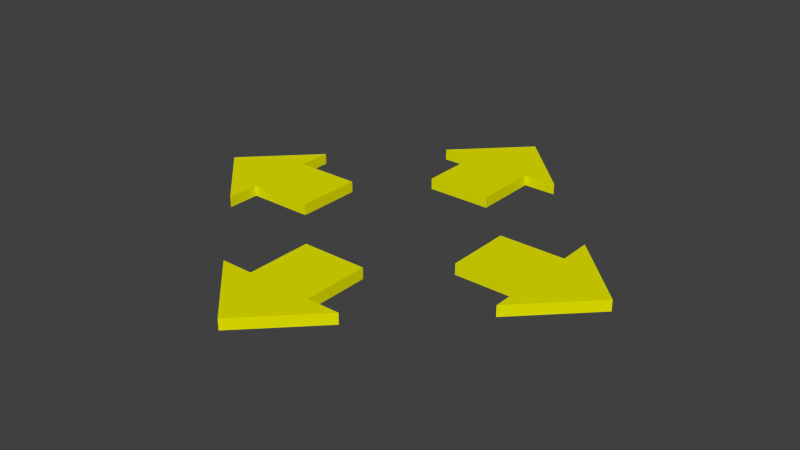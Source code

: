 # Source: movecursor.blend  (saved by Blender 2.76.0; exported with 4.5.12 LTS)
import bpy
from mathutils import Matrix  # noqa: F401  (used for matrix-valued properties, if any)

bpy.ops.wm.read_factory_settings(use_empty=True)
scene = bpy.context.scene
scene.name = 'Scene'

# ---- collections
col_collection_1 = bpy.data.collections.new('Collection 1'); scene.collection.children.link(col_collection_1)

# ---- materials (node trees are filled in below, after node groups)
mat_material = bpy.data.materials.new('Material')
mat_material.alpha_threshold = 0.0
mat_material.use_transparent_shadow = False
mat_material.diffuse_color = (0.8, 0.8, 0.0, 1.0)
mat_material.roughness = 0.5

# ---- material node trees

# ---- world
world_world = bpy.data.worlds.new('World'); scene.world = world_world
world_world.color = (0.05088, 0.05088, 0.05088)
world_world.use_sun_shadow = False
world_world.sun_shadow_jitter_overblur = 0.0
world_world.cycles.sampling_method = 'MANUAL'
world_world.cycles.sample_map_resolution = 256

# ---- meshes
me_cube = bpy.data.meshes.new('Cube')
me_cube.from_pydata([(-1.4, -0.3, 1.0), (-1.4, -0.3, 1.1), (-1.4, 0.3, 1.0), (-1.4, 0.3, 1.1), (-0.8, -0.3, 1.0), (-0.8, -0.3, 1.1), (-0.8, 0.3, 1.0), (-0.8, 0.3, 1.1), (-1.4, -0.6, 1.0), (-1.4, -0.6, 1.1), (-1.4, 0.6, 1.0), (-1.4, 0.6, 1.1), (-2.0, -1.49e-08, 1.0), (-2.0, -1.49e-08, 1.1), (-0.3, 1.4, 1.0), (-0.3, 1.4, 1.1), (0.3, 1.4, 1.0), (0.3, 1.4, 1.1), (-0.3, 0.8, 1.0), (-0.3, 0.8, 1.1), (0.3, 0.8, 1.0), (0.3, 0.8, 1.1), (-0.6, 1.4, 1.0), (-0.6, 1.4, 1.1), (0.6, 1.4, 1.0), (0.6, 1.4, 1.1), (-1.192e-07, 2.0, 1.0), (-1.192e-07, 2.0, 1.1), (1.4, 0.3, 1.0), (1.4, 0.3, 1.1), (1.4, -0.3, 1.0), (1.4, -0.3, 1.1), (0.8, 0.3, 1.0), (0.8, 0.3, 1.1), (0.8, -0.3, 1.0), (0.8, -0.3, 1.1), (1.4, 0.6, 1.0), (1.4, 0.6, 1.1), (1.4, -0.6, 1.0), (1.4, -0.6, 1.1), (2.0, 2.384e-07, 1.0), (2.0, 2.384e-07, 1.1), (0.3, -1.4, 1.0), (0.3, -1.4, 1.1), (-0.3, -1.4, 1.0), (-0.3, -1.4, 1.1), (0.3, -0.8, 1.0), (0.3, -0.8, 1.1), (-0.3, -0.8, 1.0), (-0.3, -0.8, 1.1), (0.6, -1.4, 1.0), (0.6, -1.4, 1.1), (-0.6, -1.4, 1.0), (-0.6, -1.4, 1.1), (3.576e-07, -2.0, 1.0), (3.576e-07, -2.0, 1.1)], [], [(3, 2, 10, 11), (3, 7, 6, 2), (7, 5, 4, 6), (5, 1, 0, 4), (0, 2, 6, 4), (5, 7, 3, 1), (0, 1, 9, 8), (2, 0, 8, 10), (1, 3, 11, 9), (10, 12, 13, 11), (10, 8, 12), (8, 9, 13, 12), (9, 11, 13), (17, 16, 24, 25), (17, 21, 20, 16), (21, 19, 18, 20), (19, 15, 14, 18), (14, 16, 20, 18), (19, 21, 17, 15), (14, 15, 23, 22), (16, 14, 22, 24), (15, 17, 25, 23), (24, 26, 27, 25), (24, 22, 26), (22, 23, 27, 26), (23, 25, 27), (31, 30, 38, 39), (31, 35, 34, 30), (35, 33, 32, 34), (33, 29, 28, 32), (28, 30, 34, 32), (33, 35, 31, 29), (28, 29, 37, 36), (30, 28, 36, 38), (29, 31, 39, 37), (38, 40, 41, 39), (38, 36, 40), (36, 37, 41, 40), (37, 39, 41), (45, 44, 52, 53), (45, 49, 48, 44), (49, 47, 46, 48), (47, 43, 42, 46), (42, 44, 48, 46), (47, 49, 45, 43), (42, 43, 51, 50), (44, 42, 50, 52), (43, 45, 53, 51), (52, 54, 55, 53), (52, 50, 54), (50, 51, 55, 54), (51, 53, 55)])
me_cube.materials.append(mat_material)
me_cube.use_remesh_preserve_volume = False
me_cube.use_remesh_preserve_attributes = False
me_cube.use_mirror_vertex_groups = False
me_cube.update()

# ---- objects
ob_cube = bpy.data.objects.new('Cube', me_cube)

# ---- transforms, parenting, visibility, modifiers, constraints
ob_cube.location = (0.0, 0.0, 0.0)
ob_cube.lineart.crease_threshold = 0.0

# ---- collection membership
col_collection_1.objects.link(ob_cube)

# ---- scene / render settings (as saved in the file)
scene.frame_start = 1; scene.frame_end = 250; scene.frame_set(1)
scene.render.engine = 'BLENDER_EEVEE_NEXT'
scene.render.resolution_percentage = 50
scene.render.dither_intensity = 0.0
scene.cycles.use_denoising = False
scene.cycles.samples = 10
scene.cycles.sampling_pattern = 'TABULATED_SOBOL'
scene.cycles.light_sampling_threshold = 0.0
scene.cycles.use_adaptive_sampling = False
scene.cycles.use_light_tree = False
scene.cycles.blur_glossy = 0.0
scene.cycles.pixel_filter_type = 'GAUSSIAN'
scene.cycles.sample_clamp_indirect = 0.0
scene.view_settings.view_transform = 'Standard'
bpy.context.view_layer.update()

# ---- added for rendering (the .blend has no active camera and no usable light): camera, sun
cam_auto = bpy.data.cameras.new('AutoCamera')
cam_auto.lens = 50.0
cam_auto.sensor_width = 36.0
cam_auto.clip_end = 1000.0
ob_auto_camera = bpy.data.objects.new('AutoCamera', cam_auto)
scene.collection.objects.link(ob_auto_camera)
ob_auto_camera.location = (5.23468, -6.28161, 5.23774)
ob_auto_camera.rotation_euler = (1.09748, -7.21219e-08, 0.694738)
scene.camera = ob_auto_camera
light_auto_sun = bpy.data.lights.new('AutoSun', 'SUN')
light_auto_sun.energy = 3.0
light_auto_sun.angle = 0.0523599
ob_auto_sun = bpy.data.objects.new('AutoSun', light_auto_sun)
scene.collection.objects.link(ob_auto_sun)
ob_auto_sun.rotation_euler = (0.872665, 0.174533, 0.523599)
bpy.context.view_layer.update()
